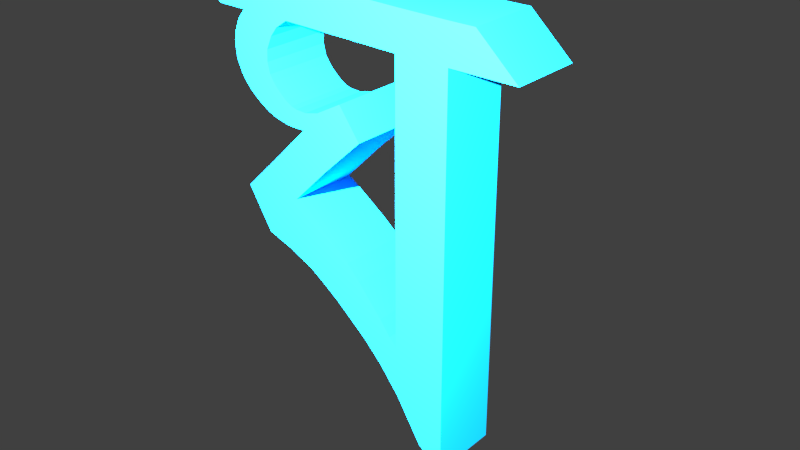 # Source: b4.blend  (saved by Blender 2.79.0; exported with 4.5.12 LTS)
import bpy
from mathutils import Matrix  # noqa: F401  (used for matrix-valued properties, if any)

bpy.ops.wm.read_factory_settings(use_empty=True)
scene = bpy.context.scene
scene.name = 'Scene'

# ---- collections
col_collection_1 = bpy.data.collections.new('Collection 1'); scene.collection.children.link(col_collection_1)

# ---- materials (node trees are filled in below, after node groups)
mat_material = bpy.data.materials.new('Material')
mat_material.alpha_threshold = 0.0
mat_material.diffuse_color = (0.006325, 0.4094, 0.8, 1.0)
mat_material.roughness = 0.5
mat_material.line_color = (0.0, 0.0, 0.0, 1.0)

# ---- material node trees

# ---- world
world_world = bpy.data.worlds.new('World'); scene.world = world_world
world_world.color = (0.05088, 0.05088, 0.05088)
world_world.use_sun_shadow = False
world_world.sun_shadow_jitter_overblur = 0.0
world_world.cycles.sampling_method = 'MANUAL'

# ---- lights
light_lamp = bpy.data.lights.new('Lamp', 'SPOT')
light_lamp.transmission_factor = 0.0
light_lamp.cutoff_distance = 30.0
light_lamp.energy = 1e+05
light_lamp.shadow_buffer_clip_start = 1.001
light_lamp.shadow_soft_size = 0.1
light_lamp.shadow_maximum_resolution = 0.006
light_lamp.use_absolute_resolution = True
light_lamp.spot_size = 1.309

# ---- meshes
me_cube = bpy.data.meshes.new('Cube')
me_cube.from_pydata([(0.03329, 0.9681, 0.0221), (0.03329, 0.2277, 0.0221), (-1.0, 0.2277, 0.0221), (-1.0, 0.9681, 0.0221), (0.03329, 1.0, 0.7844), (0.03328, 0.2277, 1.0), (-1.0, 0.2277, 1.0), (-1.0, 1.0, 0.7844), (-1.0, 1.0, 4.79), (-1.0, 0.2277, 4.787), (0.03329, 1.0, 4.79), (0.03328, 0.2277, 4.787), (0.03328, 0.2277, 5.326), (-1.0, 0.2277, 5.326), (0.03329, 0.9879, 5.336), (-1.0, 0.9879, 5.336), (-1.0, 0.2277, 4.34), (-1.0, 1.0, 4.302), (0.03328, 0.2277, 4.34), (0.03329, 1.0, 4.302), (-1.0, 0.2277, 3.62), (-1.0, 1.0, 3.62), (0.03328, 0.2277, 3.62), (0.03329, 1.0, 3.62), (0.03329, 3.271, 1.731), (0.03329, 3.636, 2.34), (-1.0, 3.636, 2.34), (-1.0, 3.271, 1.731), (0.03329, 1.55, 0.6901), (-1.0, 1.55, 0.6901), (0.03329, 1.266, 1.106), (-1.0, 1.266, 1.106), (-1.0, 2.733, 2.393), (0.03329, 2.733, 2.393), (0.03329, 3.065, 2.904), (-1.0, 3.065, 2.904), (-1.0, 0.2277, 2.607), (-1.0, 1.0, 2.607), (0.03328, 0.2277, 2.607), (0.03329, 1.0, 2.607), (-1.0, 0.2277, 1.781), (-1.0, 1.0, 1.781), (0.03328, 0.2277, 1.781), (0.03329, 1.0, 1.781), (-1.0, -0.7276, 4.787), (0.03328, -0.7276, 4.787), (0.03328, -1.743, 0.9144), (-1.0, -1.743, 0.9144), (0.03329, 0.2277, -0.8679), (0.03329, 0.5848, -0.6049), (-1.0, 0.5848, -0.6049), (-1.0, 0.2277, -0.8679), (-1.0, 2.073, 1.93), (-1.0, 2.503, 1.423), (0.03329, 2.073, 1.93), (0.03329, 2.503, 1.423), (0.03329, 2.351, 2.128), (0.03329, 2.896, 1.601), (-1.0, 2.351, 2.128), (-1.0, 2.896, 1.601), (-1.0, 1.637, 1.537), (-1.0, 2.019, 1.084), (0.03329, 1.637, 1.537), (0.03329, 2.019, 1.084), (0.03329, 1.259, 0.3918), (0.03329, 1.106, 0.8923), (-1.0, 1.106, 0.8923), (-1.0, 1.259, 0.3918), (0.03328, -0.1337, 5.326), (-1.0, -0.1337, 5.326), (-1.0, 3.983, 4.84), (0.03329, 3.983, 4.84), (-1.0, 4.473, 5.386), (0.03329, 4.473, 5.386), (0.03329, 2.201, 2.931), (0.03329, 2.539, 3.431), (-1.0, 2.539, 3.431), (-1.0, 2.201, 2.931), (0.03329, 1.59, 3.508), (0.03329, 1.904, 3.94), (-1.0, 1.904, 3.94), (-1.0, 1.59, 3.508), (0.03329, 3.724, 4.141), (-1.0, 3.724, 4.141), (0.03329, 3.153, 4.213), (-1.0, 3.153, 4.213), (-1.0, 2.779, 4.828), (0.03329, 2.779, 4.828), (0.03329, 2.721, 5.375), (-1.0, 2.721, 5.375), (-1.0, 3.719, 4.517), (0.03329, 3.719, 4.517), (0.03329, 3.062, 4.571), (-1.0, 3.062, 4.571), (-1.0, 3.471, 3.743), (0.03329, 3.471, 3.743), (0.03329, 2.986, 3.884), (-1.0, 2.986, 3.884), (0.03329, 2.69, 3.427), (0.03329, 2.292, 3.727), (-1.0, 2.69, 3.427), (-1.0, 2.292, 3.727), (0.03329, 2.957, 4.706), (-1.0, 2.957, 4.706), (-1.0, 3.649, 4.69), (0.03329, 3.649, 4.69), (0.03329, 1.831, 1.734), (0.03329, 2.261, 1.261), (-1.0, 1.831, 1.734), (-1.0, 2.261, 1.261), (-1.0, 3.745, 4.343), (0.03329, 3.745, 4.343), (0.03329, 3.144, 4.383), (-1.0, 3.144, 4.383), (-1.0, 3.534, 4.835), (0.03329, 3.492, 5.382), (0.03329, 3.534, 4.835), (-1.0, 3.492, 5.382), (-1.0, 2.826, 3.433), (-1.0, 2.502, 3.677), (0.03322, 2.826, 3.443), (0.03329, 2.502, 3.677), (-1.0, 3.648, 3.967), (-1.0, 3.115, 4.056), (0.03329, 3.648, 3.967), (0.03329, 3.115, 4.056), (-1.0, 3.014, 3.473), (-1.0, 2.667, 3.686), (0.03322, 3.014, 3.483), (0.03329, 2.667, 3.686), (-1.0, 3.337, 3.636), (-1.0, 2.847, 3.763), (0.03325, 3.337, 3.641), (0.03329, 2.847, 3.763), (0.03324, 3.168, 3.537), (0.03329, 2.748, 3.708), (-1.0, 3.168, 3.53), (-1.0, 2.748, 3.708), (0.03329, 3.575, 3.855), (0.03329, 3.06, 3.97), (-1.0, 3.575, 3.855), (-1.0, 3.06, 3.97)], [], [(17, 16, 9, 8), (0, 4, 5, 1), (1, 5, 6, 2), (2, 6, 7, 3), (65, 64, 28, 30), (18, 19, 10, 11), (16, 18, 11, 9), (19, 17, 8, 10), (15, 13, 12, 14), (8, 9, 13, 15), (11, 10, 14, 12), (11, 12, 68, 45), (22, 23, 19, 18), (21, 20, 16, 17), (39, 37, 21, 23), (37, 36, 20, 21), (38, 39, 23, 22), (36, 38, 22, 20), (56, 33, 32, 58), (24, 27, 26, 25), (35, 34, 25, 26), (32, 35, 26, 27), (34, 33, 24, 25), (60, 61, 29, 31), (66, 65, 30, 31), (67, 66, 31, 29), (64, 67, 29, 28), (56, 57, 24, 33), (61, 63, 28, 29), (49, 48, 51, 50), (42, 43, 39, 38), (41, 40, 36, 37), (43, 41, 37, 39), (4, 7, 41, 43), (7, 6, 40, 41), (5, 4, 43, 42), (6, 5, 42, 40), (42, 38, 36, 40), (3, 0, 49, 50), (1, 2, 51, 48), (2, 3, 50, 51), (0, 1, 48, 49), (59, 57, 55, 53), (106, 107, 55, 54), (58, 59, 53, 52), (106, 54, 52, 108), (32, 27, 59, 58), (27, 24, 57, 59), (54, 55, 57, 56), (54, 56, 58, 52), (30, 62, 60, 31), (30, 28, 63, 62), (109, 107, 63, 61), (108, 109, 61, 60), (0, 3, 67, 64), (3, 7, 66, 67), (7, 4, 65, 66), (4, 0, 64, 65), (13, 9, 44, 69), (9, 11, 45, 44), (12, 13, 69, 68), (44, 45, 68, 69), (32, 33, 74, 77), (110, 111, 82, 83), (23, 21, 17, 19), (71, 70, 72, 73), (117, 115, 73, 72), (115, 116, 71, 73), (114, 117, 72, 70), (22, 18, 16, 20), (124, 122, 83, 82), (35, 32, 77, 76), (34, 35, 76, 75), (33, 34, 75, 74), (78, 79, 80, 81), (74, 75, 79, 78), (77, 74, 78, 81), (76, 77, 81, 80), (102, 87, 86, 103), (125, 124, 82, 84), (122, 123, 85, 83), (123, 125, 84, 85), (8, 15, 89, 86), (14, 10, 87, 88), (15, 14, 88, 89), (10, 8, 86, 87), (113, 110, 83, 85), (89, 88, 115, 117), (112, 111, 91, 92), (103, 104, 90, 93), (112, 92, 93, 113), (104, 105, 91, 90), (131, 133, 96, 97), (130, 131, 97, 94), (133, 132, 95, 96), (132, 130, 94, 95), (75, 76, 100, 98), (79, 75, 98, 99), (76, 80, 101, 100), (80, 79, 99, 101), (88, 87, 116, 115), (86, 89, 117, 114), (92, 91, 105, 102), (92, 102, 103, 93), (52, 53, 109, 108), (53, 55, 107, 109), (62, 106, 108, 60), (62, 63, 107, 106), (84, 112, 113, 85), (84, 82, 111, 112), (93, 90, 110, 113), (90, 91, 111, 110), (71, 116, 114, 70), (105, 104, 114, 116), (87, 102, 105, 116), (86, 114, 104, 103), (98, 100, 118, 120), (99, 98, 120, 121), (100, 101, 119, 118), (101, 99, 121, 119), (141, 139, 125, 123), (140, 141, 123, 122), (139, 138, 124, 125), (138, 140, 122, 124), (120, 118, 126, 128), (121, 120, 128, 129), (118, 119, 127, 126), (119, 121, 129, 127), (134, 136, 130, 132), (135, 134, 132, 133), (136, 137, 131, 130), (137, 135, 133, 131), (127, 129, 135, 137), (126, 127, 137, 136), (129, 128, 134, 135), (128, 126, 136, 134), (95, 94, 140, 138), (96, 95, 138, 139), (94, 97, 141, 140), (97, 96, 139, 141)])
me_cube.materials.append(mat_material)
me_cube.materials.append(None)
me_cube.use_remesh_preserve_volume = False
me_cube.use_remesh_preserve_attributes = False
me_cube.use_mirror_vertex_groups = False
me_cube.update()

# ---- objects
ob_cube = bpy.data.objects.new('Cube', me_cube)
ob_lamp = bpy.data.objects.new('Lamp', light_lamp)

# ---- transforms, parenting, visibility, modifiers, constraints
ob_cube.location = (1.694, 0.4796, -2.581)
ob_cube.rotation_euler = (0.0, -0.0, 1.561)
ob_cube.lock_rotations_4d = False
ob_cube.empty_display_type = 'ARROWS'
ob_cube.lineart.crease_threshold = 0.0
ob_lamp.location = (2.465, -7.281, 5.471)
ob_lamp.rotation_euler = (0.6722, 0.1738, 0.1407)
ob_lamp.lock_rotations_4d = False
ob_lamp.empty_display_type = 'ARROWS'
ob_lamp.color = (0.0, 0.0, 0.0, 0.0)
ob_lamp.lineart.crease_threshold = 0.0

# ---- collection membership
col_collection_1.objects.link(ob_cube)
col_collection_1.objects.link(ob_lamp)

# ---- scene / render settings (as saved in the file)
scene.frame_start = 1; scene.frame_end = 250; scene.frame_set(1)
scene.render.engine = 'CYCLES'
scene.render.resolution_percentage = 50
scene.render.dither_intensity = 0.0
scene.cycles.use_denoising = False
scene.cycles.samples = 128
scene.cycles.sampling_pattern = 'TABULATED_SOBOL'
scene.cycles.use_adaptive_sampling = False
scene.cycles.use_light_tree = False
scene.cycles.blur_glossy = 0.0
scene.cycles.sample_clamp_indirect = 0.0
scene.view_settings.view_transform = 'Standard'
bpy.context.view_layer.update()

# ---- added for rendering (the .blend has no active camera): camera
cam_auto = bpy.data.cameras.new('AutoCamera')
cam_auto.lens = 50.0
cam_auto.sensor_width = 36.0
cam_auto.clip_end = 1000.0
ob_auto_camera = bpy.data.objects.new('AutoCamera', cam_auto)
scene.collection.objects.link(ob_auto_camera)
ob_auto_camera.location = (8.55245, -9.86368, 6.2602)
ob_auto_camera.rotation_euler = (1.09748, -7.21219e-08, 0.694738)
scene.camera = ob_auto_camera
bpy.context.view_layer.update()
